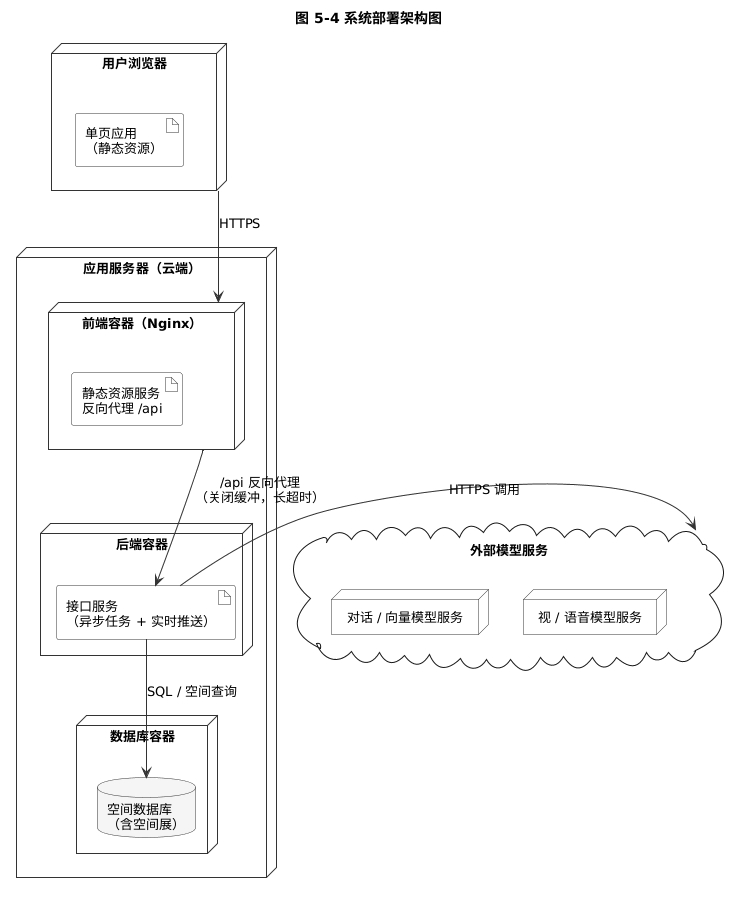

The diagram above was rendered by PlantUML. Its source (embedded in the PNG):
@startuml
skinparam backgroundColor white
skinparam shadowing false
skinparam defaultFontName Microsoft YaHei
skinparam defaultFontSize 13
skinparam ArrowColor #333333
skinparam node {
  BorderColor #333333
  BackgroundColor #FFFFFF
}
skinparam artifact {
  BorderColor #333333
  BackgroundColor #FFFFFF
}
skinparam database {
  BorderColor #333333
  BackgroundColor #F5F5F5
}
title 图 5-4 系统部署架构图

node "用户浏览器" as browser {
  artifact "单页应用\n（静态资源）" as spa
}

node "应用服务器（云端）" as server {
  node "前端容器（Nginx）" as nginx {
    artifact "静态资源服务\n反向代理 /api" as ngconf
  }
  node "后端容器" as backend {
    artifact "接口服务\n（异步任务 + 实时推送）" as apiapp
  }
  node "数据库容器" as dbnode {
    database "空间数据库\n（含空间扩展）" as pg
  }
}

cloud "外部模型服务" as cloud {
  node "对话 / 向量模型服务" as m1
  node "视觉 / 语音模型服务" as m2
}

browser -down-> nginx : HTTPS
nginx -down-> apiapp : /api 反向代理\n（关闭缓冲，长超时）
apiapp -down-> pg : SQL / 空间查询
apiapp -right-> cloud : HTTPS 调用
@enduml